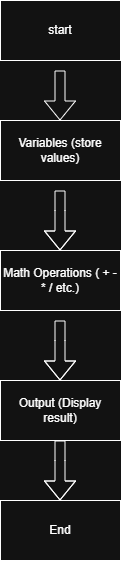

The diagram above was exported from draw.io. Its source (the exported page's mxGraphModel, read from the mxfile embedded in the PNG):
<mxGraphModel dx="983" dy="1664" grid="1" gridSize="10" guides="1" tooltips="1" connect="1" arrows="1" fold="1" page="1" pageScale="1" pageWidth="850" pageHeight="1100" math="0" shadow="0">
  <root>
    <mxCell id="0" />
    <mxCell id="1" parent="0" />
    <mxCell id="RIO_jOZfRvo7D2Tbxcpn-1" parent="1" style="rounded=0;whiteSpace=wrap;html=1;" value="Variables (store values)" vertex="1">
      <mxGeometry height="60" width="120" x="310" y="50" as="geometry" />
    </mxCell>
    <mxCell id="RIO_jOZfRvo7D2Tbxcpn-2" parent="1" style="rounded=0;whiteSpace=wrap;html=1;" value="Math Operations ( +  -  *  /  etc.)" vertex="1">
      <mxGeometry height="60" width="120" x="310" y="180" as="geometry" />
    </mxCell>
    <mxCell id="RIO_jOZfRvo7D2Tbxcpn-3" parent="1" style="rounded=0;whiteSpace=wrap;html=1;" value="Output (Display result)" vertex="1">
      <mxGeometry height="60" width="120" x="310" y="310" as="geometry" />
    </mxCell>
    <mxCell id="RIO_jOZfRvo7D2Tbxcpn-4" parent="1" style="rounded=0;whiteSpace=wrap;html=1;" value="End" vertex="1">
      <mxGeometry height="60" width="120" x="310" y="430" as="geometry" />
    </mxCell>
    <mxCell id="RIO_jOZfRvo7D2Tbxcpn-5" edge="1" parent="1" style="shape=flexArrow;endArrow=classic;html=1;rounded=0;" value="">
      <mxGeometry height="50" relative="1" width="50" as="geometry">
        <Array as="points">
          <mxPoint x="369.5" y="140" />
        </Array>
        <mxPoint x="369.5" y="120" as="sourcePoint" />
        <mxPoint x="369.5" y="180" as="targetPoint" />
      </mxGeometry>
    </mxCell>
    <mxCell id="RIO_jOZfRvo7D2Tbxcpn-7" edge="1" parent="1" style="shape=flexArrow;endArrow=classic;html=1;rounded=0;" value="">
      <mxGeometry height="50" relative="1" width="50" as="geometry">
        <Array as="points">
          <mxPoint x="369.5" y="270" />
        </Array>
        <mxPoint x="369.5" y="250" as="sourcePoint" />
        <mxPoint x="369.5" y="310" as="targetPoint" />
      </mxGeometry>
    </mxCell>
    <mxCell id="RIO_jOZfRvo7D2Tbxcpn-8" edge="1" parent="1" style="shape=flexArrow;endArrow=classic;html=1;rounded=0;" value="">
      <mxGeometry height="50" relative="1" width="50" as="geometry">
        <Array as="points">
          <mxPoint x="369.5" y="390" />
        </Array>
        <mxPoint x="369.5" y="370" as="sourcePoint" />
        <mxPoint x="369.5" y="430" as="targetPoint" />
      </mxGeometry>
    </mxCell>
    <mxCell id="RIO_jOZfRvo7D2Tbxcpn-9" parent="1" style="whiteSpace=wrap;html=1;" value="start" vertex="1">
      <mxGeometry height="60" width="120" x="310" y="-70" as="geometry" />
    </mxCell>
    <mxCell id="RIO_jOZfRvo7D2Tbxcpn-11" edge="1" parent="1" style="shape=flexArrow;endArrow=classic;html=1;rounded=0;exitX=1;exitY=0.5;exitDx=0;exitDy=0;" value="">
      <mxGeometry height="50" relative="1" width="50" as="geometry">
        <mxPoint x="369.5" as="sourcePoint" />
        <mxPoint x="369.5" y="50" as="targetPoint" />
      </mxGeometry>
    </mxCell>
  </root>
</mxGraphModel>